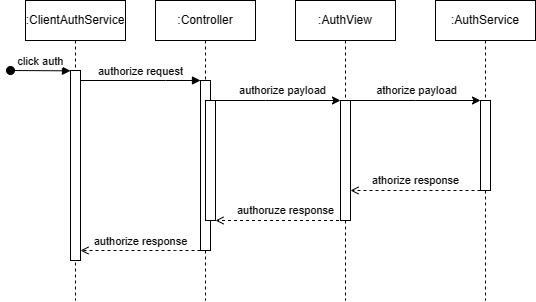

The diagram above was exported from draw.io. Its source (the exported page's mxGraphModel, read from the mxfile embedded in the PNG):
<mxGraphModel dx="766" dy="540" grid="1" gridSize="10" guides="1" tooltips="1" connect="1" arrows="1" fold="1" page="1" pageScale="1" pageWidth="850" pageHeight="1100" math="0" shadow="0">
  <root>
    <mxCell id="0" />
    <mxCell id="1" parent="0" />
    <mxCell id="aM9ryv3xv72pqoxQDRHE-1" value=":ClientAuthService" style="shape=umlLifeline;perimeter=lifelinePerimeter;whiteSpace=wrap;html=1;container=0;dropTarget=0;collapsible=0;recursiveResize=0;outlineConnect=0;portConstraint=eastwest;newEdgeStyle={&quot;edgeStyle&quot;:&quot;elbowEdgeStyle&quot;,&quot;elbow&quot;:&quot;vertical&quot;,&quot;curved&quot;:0,&quot;rounded&quot;:0};" parent="1" vertex="1">
      <mxGeometry x="40" y="40" width="100" height="300" as="geometry" />
    </mxCell>
    <mxCell id="aM9ryv3xv72pqoxQDRHE-2" value="" style="html=1;points=[];perimeter=orthogonalPerimeter;outlineConnect=0;targetShapes=umlLifeline;portConstraint=eastwest;newEdgeStyle={&quot;edgeStyle&quot;:&quot;elbowEdgeStyle&quot;,&quot;elbow&quot;:&quot;vertical&quot;,&quot;curved&quot;:0,&quot;rounded&quot;:0};" parent="aM9ryv3xv72pqoxQDRHE-1" vertex="1">
      <mxGeometry x="45" y="70" width="10" height="190" as="geometry" />
    </mxCell>
    <mxCell id="aM9ryv3xv72pqoxQDRHE-3" value="click auth" style="html=1;verticalAlign=bottom;startArrow=oval;endArrow=block;startSize=8;edgeStyle=elbowEdgeStyle;elbow=vertical;curved=0;rounded=0;" parent="aM9ryv3xv72pqoxQDRHE-1" target="aM9ryv3xv72pqoxQDRHE-2" edge="1">
      <mxGeometry relative="1" as="geometry">
        <mxPoint x="-15" y="70" as="sourcePoint" />
      </mxGeometry>
    </mxCell>
    <mxCell id="aM9ryv3xv72pqoxQDRHE-5" value=":Controller" style="shape=umlLifeline;perimeter=lifelinePerimeter;whiteSpace=wrap;html=1;container=0;dropTarget=0;collapsible=0;recursiveResize=0;outlineConnect=0;portConstraint=eastwest;newEdgeStyle={&quot;edgeStyle&quot;:&quot;elbowEdgeStyle&quot;,&quot;elbow&quot;:&quot;vertical&quot;,&quot;curved&quot;:0,&quot;rounded&quot;:0};" parent="1" vertex="1">
      <mxGeometry x="170" y="40" width="100" height="300" as="geometry" />
    </mxCell>
    <mxCell id="aM9ryv3xv72pqoxQDRHE-6" value="" style="html=1;points=[];perimeter=orthogonalPerimeter;outlineConnect=0;targetShapes=umlLifeline;portConstraint=eastwest;newEdgeStyle={&quot;edgeStyle&quot;:&quot;elbowEdgeStyle&quot;,&quot;elbow&quot;:&quot;vertical&quot;,&quot;curved&quot;:0,&quot;rounded&quot;:0};" parent="aM9ryv3xv72pqoxQDRHE-5" vertex="1">
      <mxGeometry x="45" y="80" width="10" height="170" as="geometry" />
    </mxCell>
    <mxCell id="VohHtrJzTcC_A1AdQj9K-8" value="" style="html=1;points=[];perimeter=orthogonalPerimeter;outlineConnect=0;targetShapes=umlLifeline;portConstraint=eastwest;newEdgeStyle={&quot;edgeStyle&quot;:&quot;elbowEdgeStyle&quot;,&quot;elbow&quot;:&quot;vertical&quot;,&quot;curved&quot;:0,&quot;rounded&quot;:0};" vertex="1" parent="aM9ryv3xv72pqoxQDRHE-5">
      <mxGeometry x="50" y="100" width="10" height="120" as="geometry" />
    </mxCell>
    <mxCell id="aM9ryv3xv72pqoxQDRHE-7" value="authorize request" style="html=1;verticalAlign=bottom;endArrow=block;edgeStyle=elbowEdgeStyle;elbow=vertical;curved=0;rounded=0;" parent="1" source="aM9ryv3xv72pqoxQDRHE-2" target="aM9ryv3xv72pqoxQDRHE-6" edge="1">
      <mxGeometry relative="1" as="geometry">
        <mxPoint x="195" y="130" as="sourcePoint" />
        <Array as="points">
          <mxPoint x="180" y="120" />
        </Array>
      </mxGeometry>
    </mxCell>
    <mxCell id="aM9ryv3xv72pqoxQDRHE-9" value="authorize response" style="html=1;verticalAlign=bottom;endArrow=open;edgeStyle=elbowEdgeStyle;elbow=vertical;curved=0;rounded=0;dashed=1;endFill=0;" parent="1" source="aM9ryv3xv72pqoxQDRHE-6" target="aM9ryv3xv72pqoxQDRHE-2" edge="1">
      <mxGeometry relative="1" as="geometry">
        <mxPoint x="210" y="290" as="sourcePoint" />
        <Array as="points">
          <mxPoint x="190" y="290" />
        </Array>
        <mxPoint x="100" y="290" as="targetPoint" />
      </mxGeometry>
    </mxCell>
    <mxCell id="VohHtrJzTcC_A1AdQj9K-3" value=":AuthView" style="shape=umlLifeline;perimeter=lifelinePerimeter;whiteSpace=wrap;html=1;container=0;dropTarget=0;collapsible=0;recursiveResize=0;outlineConnect=0;portConstraint=eastwest;newEdgeStyle={&quot;edgeStyle&quot;:&quot;elbowEdgeStyle&quot;,&quot;elbow&quot;:&quot;vertical&quot;,&quot;curved&quot;:0,&quot;rounded&quot;:0};" vertex="1" parent="1">
      <mxGeometry x="310" y="40" width="100" height="300" as="geometry" />
    </mxCell>
    <mxCell id="VohHtrJzTcC_A1AdQj9K-4" value="" style="html=1;points=[];perimeter=orthogonalPerimeter;outlineConnect=0;targetShapes=umlLifeline;portConstraint=eastwest;newEdgeStyle={&quot;edgeStyle&quot;:&quot;elbowEdgeStyle&quot;,&quot;elbow&quot;:&quot;vertical&quot;,&quot;curved&quot;:0,&quot;rounded&quot;:0};" vertex="1" parent="VohHtrJzTcC_A1AdQj9K-3">
      <mxGeometry x="45" y="100" width="10" height="120" as="geometry" />
    </mxCell>
    <mxCell id="VohHtrJzTcC_A1AdQj9K-5" value=":AuthService" style="shape=umlLifeline;perimeter=lifelinePerimeter;whiteSpace=wrap;html=1;container=0;dropTarget=0;collapsible=0;recursiveResize=0;outlineConnect=0;portConstraint=eastwest;newEdgeStyle={&quot;edgeStyle&quot;:&quot;elbowEdgeStyle&quot;,&quot;elbow&quot;:&quot;vertical&quot;,&quot;curved&quot;:0,&quot;rounded&quot;:0};" vertex="1" parent="1">
      <mxGeometry x="450" y="40" width="100" height="300" as="geometry" />
    </mxCell>
    <mxCell id="VohHtrJzTcC_A1AdQj9K-6" value="" style="html=1;points=[];perimeter=orthogonalPerimeter;outlineConnect=0;targetShapes=umlLifeline;portConstraint=eastwest;newEdgeStyle={&quot;edgeStyle&quot;:&quot;elbowEdgeStyle&quot;,&quot;elbow&quot;:&quot;vertical&quot;,&quot;curved&quot;:0,&quot;rounded&quot;:0};" vertex="1" parent="VohHtrJzTcC_A1AdQj9K-5">
      <mxGeometry x="45" y="100" width="10" height="90" as="geometry" />
    </mxCell>
    <mxCell id="VohHtrJzTcC_A1AdQj9K-9" value="" style="endArrow=classic;html=1;rounded=0;" edge="1" parent="1" source="VohHtrJzTcC_A1AdQj9K-8" target="VohHtrJzTcC_A1AdQj9K-4">
      <mxGeometry width="50" height="50" relative="1" as="geometry">
        <mxPoint x="230" y="190" as="sourcePoint" />
        <mxPoint x="360" y="140" as="targetPoint" />
        <Array as="points">
          <mxPoint x="280" y="140" />
        </Array>
      </mxGeometry>
    </mxCell>
    <mxCell id="VohHtrJzTcC_A1AdQj9K-12" value="authorize payload" style="edgeLabel;html=1;align=center;verticalAlign=middle;resizable=0;points=[];" vertex="1" connectable="0" parent="VohHtrJzTcC_A1AdQj9K-9">
      <mxGeometry x="-0.5936" y="1" relative="1" as="geometry">
        <mxPoint x="42" y="-9" as="offset" />
      </mxGeometry>
    </mxCell>
    <mxCell id="VohHtrJzTcC_A1AdQj9K-11" value="" style="endArrow=open;html=1;rounded=0;dashed=1;endFill=0;" edge="1" parent="1" source="VohHtrJzTcC_A1AdQj9K-3" target="VohHtrJzTcC_A1AdQj9K-8">
      <mxGeometry width="50" height="50" relative="1" as="geometry">
        <mxPoint x="290" y="250" as="sourcePoint" />
        <mxPoint x="340" y="200" as="targetPoint" />
        <Array as="points">
          <mxPoint x="290" y="260" />
        </Array>
      </mxGeometry>
    </mxCell>
    <mxCell id="VohHtrJzTcC_A1AdQj9K-17" value="authoruze response" style="edgeLabel;html=1;align=center;verticalAlign=middle;resizable=0;points=[];" vertex="1" connectable="0" parent="VohHtrJzTcC_A1AdQj9K-11">
      <mxGeometry x="0.2248" y="-1" relative="1" as="geometry">
        <mxPoint x="20" y="-9" as="offset" />
      </mxGeometry>
    </mxCell>
    <mxCell id="VohHtrJzTcC_A1AdQj9K-13" value="" style="endArrow=classic;html=1;rounded=0;" edge="1" parent="1" source="VohHtrJzTcC_A1AdQj9K-4" target="VohHtrJzTcC_A1AdQj9K-6">
      <mxGeometry width="50" height="50" relative="1" as="geometry">
        <mxPoint x="310" y="240" as="sourcePoint" />
        <mxPoint x="360" y="190" as="targetPoint" />
        <Array as="points">
          <mxPoint x="430" y="140" />
        </Array>
      </mxGeometry>
    </mxCell>
    <mxCell id="VohHtrJzTcC_A1AdQj9K-15" value="athorize payload" style="edgeLabel;html=1;align=center;verticalAlign=middle;resizable=0;points=[];" vertex="1" connectable="0" parent="VohHtrJzTcC_A1AdQj9K-13">
      <mxGeometry x="-0.2005" y="3" relative="1" as="geometry">
        <mxPoint x="13" y="-7" as="offset" />
      </mxGeometry>
    </mxCell>
    <mxCell id="VohHtrJzTcC_A1AdQj9K-14" value="" style="endArrow=open;html=1;rounded=0;endFill=0;dashed=1;" edge="1" parent="1" source="VohHtrJzTcC_A1AdQj9K-6" target="VohHtrJzTcC_A1AdQj9K-4">
      <mxGeometry width="50" height="50" relative="1" as="geometry">
        <mxPoint x="310" y="240" as="sourcePoint" />
        <mxPoint x="360" y="190" as="targetPoint" />
        <Array as="points">
          <mxPoint x="430" y="230" />
        </Array>
      </mxGeometry>
    </mxCell>
    <mxCell id="VohHtrJzTcC_A1AdQj9K-16" value="athorize response" style="edgeLabel;html=1;align=center;verticalAlign=middle;resizable=0;points=[];" vertex="1" connectable="0" parent="VohHtrJzTcC_A1AdQj9K-14">
      <mxGeometry x="0.1509" y="-1" relative="1" as="geometry">
        <mxPoint x="10" y="-9" as="offset" />
      </mxGeometry>
    </mxCell>
  </root>
</mxGraphModel>